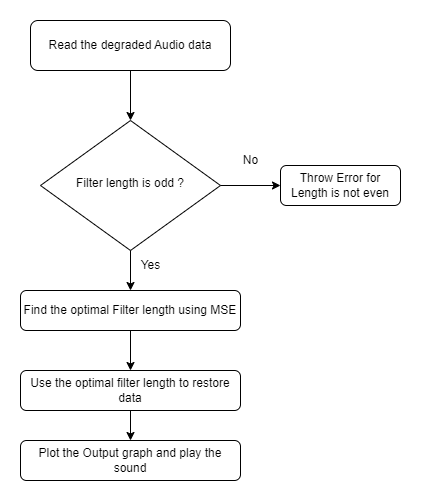

The diagram above was exported from draw.io. Its source (the exported page's mxGraphModel, read from the mxfile embedded in the PNG):
<mxGraphModel dx="1038" dy="539" grid="1" gridSize="10" guides="1" tooltips="1" connect="1" arrows="1" fold="1" page="1" pageScale="1" pageWidth="827" pageHeight="1169" math="0" shadow="0">
  <root>
    <mxCell id="WIyWlLk6GJQsqaUBKTNV-0" />
    <mxCell id="WIyWlLk6GJQsqaUBKTNV-1" parent="WIyWlLk6GJQsqaUBKTNV-0" />
    <mxCell id="WIyWlLk6GJQsqaUBKTNV-3" value="Read the degraded Audio data" style="rounded=1;whiteSpace=wrap;html=1;fontSize=12;glass=0;strokeWidth=1;shadow=0;" parent="WIyWlLk6GJQsqaUBKTNV-1" vertex="1">
      <mxGeometry x="120" y="30" width="200" height="50" as="geometry" />
    </mxCell>
    <mxCell id="WIyWlLk6GJQsqaUBKTNV-6" value="Filter length is odd ?" style="rhombus;whiteSpace=wrap;html=1;shadow=0;fontFamily=Helvetica;fontSize=12;align=center;strokeWidth=1;spacing=6;spacingTop=-4;" parent="WIyWlLk6GJQsqaUBKTNV-1" vertex="1">
      <mxGeometry x="130" y="130" width="180" height="130" as="geometry" />
    </mxCell>
    <mxCell id="WIyWlLk6GJQsqaUBKTNV-7" value="Throw Error for Length is not even" style="rounded=1;whiteSpace=wrap;html=1;fontSize=12;glass=0;strokeWidth=1;shadow=0;" parent="WIyWlLk6GJQsqaUBKTNV-1" vertex="1">
      <mxGeometry x="370" y="175" width="120" height="40" as="geometry" />
    </mxCell>
    <mxCell id="WIyWlLk6GJQsqaUBKTNV-12" value="Find the optimal Filter length using MSE" style="rounded=1;whiteSpace=wrap;html=1;fontSize=12;glass=0;strokeWidth=1;shadow=0;" parent="WIyWlLk6GJQsqaUBKTNV-1" vertex="1">
      <mxGeometry x="110" y="300" width="220" height="40" as="geometry" />
    </mxCell>
    <mxCell id="hd9dg1qXNZcDAxtD3iCO-7" value="Use the optimal filter length to restore data" style="rounded=1;whiteSpace=wrap;html=1;fontSize=12;glass=0;strokeWidth=1;shadow=0;" vertex="1" parent="WIyWlLk6GJQsqaUBKTNV-1">
      <mxGeometry x="110" y="380" width="220" height="40" as="geometry" />
    </mxCell>
    <mxCell id="hd9dg1qXNZcDAxtD3iCO-13" value="" style="endArrow=classic;html=1;rounded=0;exitX=0.5;exitY=1;exitDx=0;exitDy=0;entryX=0.5;entryY=0;entryDx=0;entryDy=0;" edge="1" parent="WIyWlLk6GJQsqaUBKTNV-1" source="WIyWlLk6GJQsqaUBKTNV-12" target="hd9dg1qXNZcDAxtD3iCO-7">
      <mxGeometry width="50" height="50" relative="1" as="geometry">
        <mxPoint x="390" y="290" as="sourcePoint" />
        <mxPoint x="440" y="240" as="targetPoint" />
      </mxGeometry>
    </mxCell>
    <mxCell id="hd9dg1qXNZcDAxtD3iCO-14" value="" style="endArrow=classic;html=1;rounded=0;exitX=0.5;exitY=1;exitDx=0;exitDy=0;entryX=0.5;entryY=0;entryDx=0;entryDy=0;" edge="1" parent="WIyWlLk6GJQsqaUBKTNV-1" source="WIyWlLk6GJQsqaUBKTNV-6" target="WIyWlLk6GJQsqaUBKTNV-12">
      <mxGeometry width="50" height="50" relative="1" as="geometry">
        <mxPoint x="390" y="290" as="sourcePoint" />
        <mxPoint x="440" y="240" as="targetPoint" />
      </mxGeometry>
    </mxCell>
    <mxCell id="hd9dg1qXNZcDAxtD3iCO-15" value="" style="endArrow=classic;html=1;rounded=0;exitX=1;exitY=0.5;exitDx=0;exitDy=0;entryX=0;entryY=0.5;entryDx=0;entryDy=0;" edge="1" parent="WIyWlLk6GJQsqaUBKTNV-1" source="WIyWlLk6GJQsqaUBKTNV-6" target="WIyWlLk6GJQsqaUBKTNV-7">
      <mxGeometry width="50" height="50" relative="1" as="geometry">
        <mxPoint x="390" y="290" as="sourcePoint" />
        <mxPoint x="440" y="240" as="targetPoint" />
      </mxGeometry>
    </mxCell>
    <mxCell id="hd9dg1qXNZcDAxtD3iCO-16" value="" style="endArrow=classic;html=1;rounded=0;exitX=0.5;exitY=1;exitDx=0;exitDy=0;" edge="1" parent="WIyWlLk6GJQsqaUBKTNV-1" source="WIyWlLk6GJQsqaUBKTNV-3">
      <mxGeometry width="50" height="50" relative="1" as="geometry">
        <mxPoint x="390" y="290" as="sourcePoint" />
        <mxPoint x="220" y="130" as="targetPoint" />
      </mxGeometry>
    </mxCell>
    <mxCell id="hd9dg1qXNZcDAxtD3iCO-17" value="Yes" style="text;html=1;align=center;verticalAlign=middle;resizable=0;points=[];autosize=1;strokeColor=none;fillColor=none;" vertex="1" parent="WIyWlLk6GJQsqaUBKTNV-1">
      <mxGeometry x="220" y="260" width="40" height="30" as="geometry" />
    </mxCell>
    <mxCell id="hd9dg1qXNZcDAxtD3iCO-18" value="Plot the Output graph and play the sound" style="rounded=1;whiteSpace=wrap;html=1;fontSize=12;glass=0;strokeWidth=1;shadow=0;" vertex="1" parent="WIyWlLk6GJQsqaUBKTNV-1">
      <mxGeometry x="110" y="450" width="220" height="40" as="geometry" />
    </mxCell>
    <mxCell id="hd9dg1qXNZcDAxtD3iCO-19" value="No" style="text;html=1;align=center;verticalAlign=middle;resizable=0;points=[];autosize=1;strokeColor=none;fillColor=none;" vertex="1" parent="WIyWlLk6GJQsqaUBKTNV-1">
      <mxGeometry x="320" y="155" width="40" height="30" as="geometry" />
    </mxCell>
    <mxCell id="hd9dg1qXNZcDAxtD3iCO-21" value="" style="endArrow=classic;html=1;rounded=0;exitX=0.5;exitY=1;exitDx=0;exitDy=0;entryX=0.5;entryY=0;entryDx=0;entryDy=0;" edge="1" parent="WIyWlLk6GJQsqaUBKTNV-1" source="hd9dg1qXNZcDAxtD3iCO-7" target="hd9dg1qXNZcDAxtD3iCO-18">
      <mxGeometry width="50" height="50" relative="1" as="geometry">
        <mxPoint x="390" y="460" as="sourcePoint" />
        <mxPoint x="440" y="410" as="targetPoint" />
      </mxGeometry>
    </mxCell>
  </root>
</mxGraphModel>